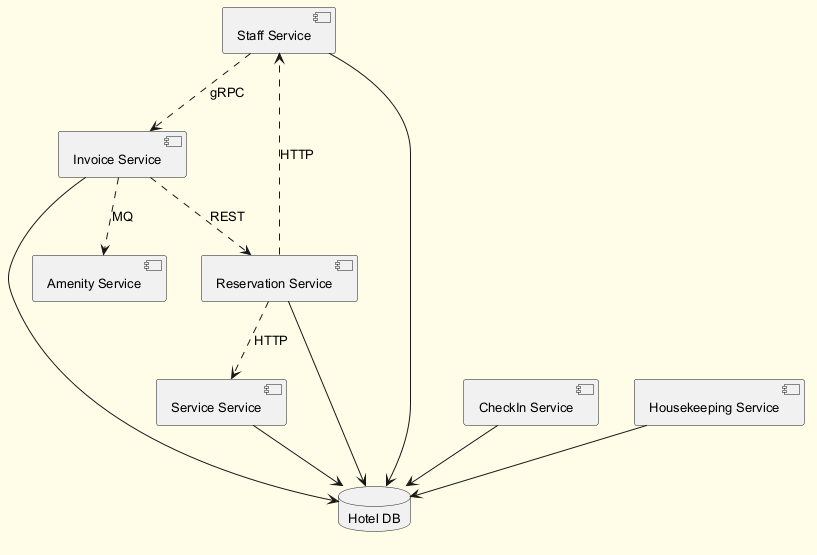

The diagram above was rendered by PlantUML. Its source (embedded in the PNG):
@startuml
skinparam backgroundColor #FFFDE7
skinparam classBackgroundColor #FFF9C4
skinparam classBorderColor #F57F17
skinparam defaultFontSize 13
component "Staff Service" as C_StaffService
component "CheckIn Service" as C_CheckInService
component "Reservation Service" as C_ReservationService
component "Housekeeping Service" as C_HousekeepingService
component "Invoice Service" as C_InvoiceService
component "Service Service" as C_ServiceService
component "Amenity Service" as C_AmenityService
database "Hotel DB" as DB_hotel
C_StaffService --> DB_hotel
C_CheckInService --> DB_hotel
C_ReservationService --> DB_hotel
C_HousekeepingService --> DB_hotel
C_InvoiceService --> DB_hotel
C_ServiceService --> DB_hotel
C_StaffService ..> C_InvoiceService : gRPC
C_ReservationService ..> C_StaffService : HTTP
C_InvoiceService ..> C_AmenityService : MQ
C_InvoiceService ..> C_ReservationService : REST
C_ReservationService ..> C_ServiceService : HTTP
@enduml